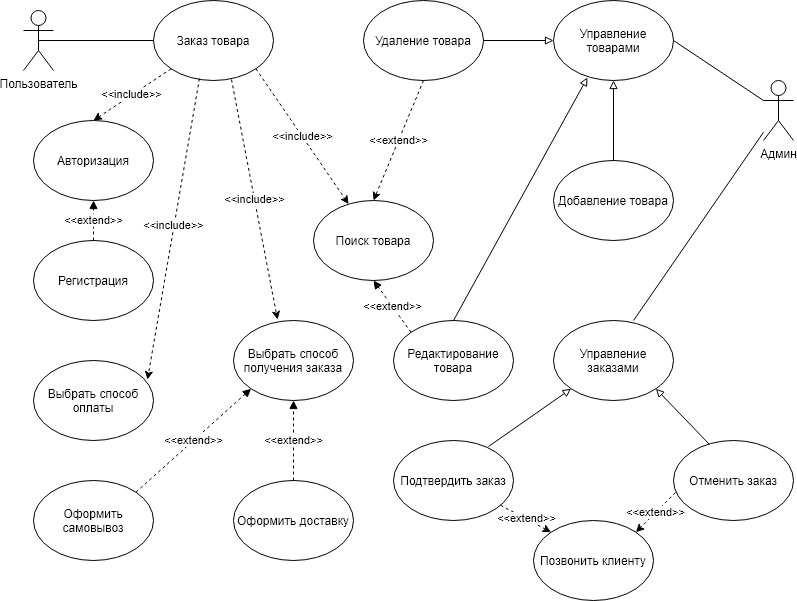

The diagram above was exported from draw.io. Its source (the exported page's mxGraphModel, read from the mxfile embedded in the PNG):
<mxGraphModel dx="1102" dy="666" grid="1" gridSize="10" guides="1" tooltips="1" connect="1" arrows="1" fold="1" page="1" pageScale="1" pageWidth="827" pageHeight="1169" math="0" shadow="0">
  <root>
    <mxCell id="0" />
    <mxCell id="1" parent="0" />
    <mxCell id="V_uzQEhjZ9EKru01QTqD-1" value="Пользователь" style="shape=umlActor;verticalLabelPosition=bottom;verticalAlign=top;html=1;outlineConnect=0;" parent="1" vertex="1">
      <mxGeometry x="30" y="50" width="30" height="60" as="geometry" />
    </mxCell>
    <mxCell id="V_uzQEhjZ9EKru01QTqD-193" value="Заказ товара" style="ellipse;whiteSpace=wrap;html=1;" parent="1" vertex="1">
      <mxGeometry x="160" y="40" width="120" height="80" as="geometry" />
    </mxCell>
    <mxCell id="V_uzQEhjZ9EKru01QTqD-196" value="" style="endArrow=none;html=1;entryX=0;entryY=0.5;entryDx=0;entryDy=0;exitX=0.5;exitY=0.5;exitDx=0;exitDy=0;exitPerimeter=0;" parent="1" source="V_uzQEhjZ9EKru01QTqD-1" target="V_uzQEhjZ9EKru01QTqD-193" edge="1">
      <mxGeometry width="50" height="50" relative="1" as="geometry">
        <mxPoint x="60" y="150" as="sourcePoint" />
        <mxPoint x="540" y="320" as="targetPoint" />
      </mxGeometry>
    </mxCell>
    <mxCell id="V_uzQEhjZ9EKru01QTqD-197" value="Регистрация" style="ellipse;whiteSpace=wrap;html=1;" parent="1" vertex="1">
      <mxGeometry x="40" y="280" width="120" height="80" as="geometry" />
    </mxCell>
    <mxCell id="V_uzQEhjZ9EKru01QTqD-198" value="Поиск товара" style="ellipse;whiteSpace=wrap;html=1;" parent="1" vertex="1">
      <mxGeometry x="320" y="240" width="120" height="80" as="geometry" />
    </mxCell>
    <mxCell id="V_uzQEhjZ9EKru01QTqD-199" value="Выбрать способ оплаты" style="ellipse;whiteSpace=wrap;html=1;" parent="1" vertex="1">
      <mxGeometry x="40" y="400" width="120" height="80" as="geometry" />
    </mxCell>
    <mxCell id="V_uzQEhjZ9EKru01QTqD-200" value="Выбрать способ получения заказа" style="ellipse;whiteSpace=wrap;html=1;" parent="1" vertex="1">
      <mxGeometry x="240" y="360" width="120" height="80" as="geometry" />
    </mxCell>
    <mxCell id="V_uzQEhjZ9EKru01QTqD-201" value="Оформить самовывоз" style="ellipse;whiteSpace=wrap;html=1;" parent="1" vertex="1">
      <mxGeometry x="40" y="520" width="120" height="80" as="geometry" />
    </mxCell>
    <mxCell id="V_uzQEhjZ9EKru01QTqD-202" value="Оформить доставку" style="ellipse;whiteSpace=wrap;html=1;" parent="1" vertex="1">
      <mxGeometry x="240" y="520" width="120" height="80" as="geometry" />
    </mxCell>
    <mxCell id="V_uzQEhjZ9EKru01QTqD-204" value="&amp;lt;&amp;lt;include&amp;gt;&amp;gt;" style="endArrow=classic;html=1;dashed=1;exitX=1;exitY=1;exitDx=0;exitDy=0;" parent="1" source="V_uzQEhjZ9EKru01QTqD-193" target="V_uzQEhjZ9EKru01QTqD-198" edge="1">
      <mxGeometry width="50" height="50" relative="1" as="geometry">
        <mxPoint x="490" y="350" as="sourcePoint" />
        <mxPoint x="540" y="300" as="targetPoint" />
      </mxGeometry>
    </mxCell>
    <mxCell id="V_uzQEhjZ9EKru01QTqD-205" value="&amp;lt;&amp;lt;include&amp;gt;&amp;gt;" style="endArrow=classic;html=1;dashed=1;exitX=0.383;exitY=0.975;exitDx=0;exitDy=0;exitPerimeter=0;entryX=0.95;entryY=0.238;entryDx=0;entryDy=0;entryPerimeter=0;" parent="1" source="V_uzQEhjZ9EKru01QTqD-193" target="V_uzQEhjZ9EKru01QTqD-199" edge="1">
      <mxGeometry x="-0.022" y="-1" width="50" height="50" relative="1" as="geometry">
        <mxPoint x="490" y="350" as="sourcePoint" />
        <mxPoint x="540" y="300" as="targetPoint" />
        <mxPoint as="offset" />
      </mxGeometry>
    </mxCell>
    <mxCell id="V_uzQEhjZ9EKru01QTqD-206" value="&amp;lt;&amp;lt;include&amp;gt;&amp;gt;" style="endArrow=classic;html=1;dashed=1;exitX=0.65;exitY=0.988;exitDx=0;exitDy=0;exitPerimeter=0;entryX=0.367;entryY=-0.012;entryDx=0;entryDy=0;entryPerimeter=0;" parent="1" source="V_uzQEhjZ9EKru01QTqD-193" target="V_uzQEhjZ9EKru01QTqD-200" edge="1">
      <mxGeometry width="50" height="50" relative="1" as="geometry">
        <mxPoint x="490" y="350" as="sourcePoint" />
        <mxPoint x="540" y="300" as="targetPoint" />
      </mxGeometry>
    </mxCell>
    <mxCell id="V_uzQEhjZ9EKru01QTqD-207" value="&amp;lt;&amp;lt;extend&amp;gt;&amp;gt;" style="endArrow=block;html=1;exitX=1;exitY=0;exitDx=0;exitDy=0;entryX=0;entryY=1;entryDx=0;entryDy=0;endFill=1;dashed=1;" parent="1" source="V_uzQEhjZ9EKru01QTqD-201" target="V_uzQEhjZ9EKru01QTqD-200" edge="1">
      <mxGeometry width="50" height="50" relative="1" as="geometry">
        <mxPoint x="490" y="350" as="sourcePoint" />
        <mxPoint x="540" y="300" as="targetPoint" />
      </mxGeometry>
    </mxCell>
    <mxCell id="V_uzQEhjZ9EKru01QTqD-208" value="&amp;lt;&amp;lt;extend&amp;gt;&amp;gt;" style="endArrow=block;html=1;exitX=0.5;exitY=0;exitDx=0;exitDy=0;entryX=0.5;entryY=1;entryDx=0;entryDy=0;endFill=1;dashed=1;" parent="1" source="V_uzQEhjZ9EKru01QTqD-202" target="V_uzQEhjZ9EKru01QTqD-200" edge="1">
      <mxGeometry width="50" height="50" relative="1" as="geometry">
        <mxPoint x="490" y="350" as="sourcePoint" />
        <mxPoint x="540" y="300" as="targetPoint" />
      </mxGeometry>
    </mxCell>
    <mxCell id="V_uzQEhjZ9EKru01QTqD-209" value="Админ" style="shape=umlActor;verticalLabelPosition=bottom;verticalAlign=top;html=1;outlineConnect=0;" parent="1" vertex="1">
      <mxGeometry x="770" y="120" width="30" height="60" as="geometry" />
    </mxCell>
    <mxCell id="V_uzQEhjZ9EKru01QTqD-210" value="Управление товарами" style="ellipse;whiteSpace=wrap;html=1;" parent="1" vertex="1">
      <mxGeometry x="560" y="40" width="120" height="80" as="geometry" />
    </mxCell>
    <mxCell id="V_uzQEhjZ9EKru01QTqD-211" value="Удаление товара" style="ellipse;whiteSpace=wrap;html=1;" parent="1" vertex="1">
      <mxGeometry x="370" y="40" width="120" height="80" as="geometry" />
    </mxCell>
    <mxCell id="V_uzQEhjZ9EKru01QTqD-212" value="Редактирование товара" style="ellipse;whiteSpace=wrap;html=1;" parent="1" vertex="1">
      <mxGeometry x="400" y="360" width="120" height="80" as="geometry" />
    </mxCell>
    <mxCell id="V_uzQEhjZ9EKru01QTqD-213" value="Добавление товара" style="ellipse;whiteSpace=wrap;html=1;" parent="1" vertex="1">
      <mxGeometry x="560" y="200" width="120" height="80" as="geometry" />
    </mxCell>
    <mxCell id="V_uzQEhjZ9EKru01QTqD-216" value="" style="endArrow=none;html=1;exitX=1;exitY=0.5;exitDx=0;exitDy=0;" parent="1" source="V_uzQEhjZ9EKru01QTqD-210" target="V_uzQEhjZ9EKru01QTqD-209" edge="1">
      <mxGeometry width="50" height="50" relative="1" as="geometry">
        <mxPoint x="490" y="330" as="sourcePoint" />
        <mxPoint x="540" y="280" as="targetPoint" />
      </mxGeometry>
    </mxCell>
    <mxCell id="V_uzQEhjZ9EKru01QTqD-217" value="" style="endArrow=block;html=1;entryX=0;entryY=0.5;entryDx=0;entryDy=0;endFill=0;" parent="1" source="V_uzQEhjZ9EKru01QTqD-211" target="V_uzQEhjZ9EKru01QTqD-210" edge="1">
      <mxGeometry width="50" height="50" relative="1" as="geometry">
        <mxPoint x="490" y="330" as="sourcePoint" />
        <mxPoint x="540" y="280" as="targetPoint" />
      </mxGeometry>
    </mxCell>
    <mxCell id="V_uzQEhjZ9EKru01QTqD-218" value="&amp;lt;&amp;lt;extend&amp;gt;&amp;gt;" style="endArrow=classic;html=1;exitX=0.5;exitY=1;exitDx=0;exitDy=0;entryX=0.5;entryY=0;entryDx=0;entryDy=0;dashed=1;" parent="1" source="V_uzQEhjZ9EKru01QTqD-211" target="V_uzQEhjZ9EKru01QTqD-198" edge="1">
      <mxGeometry width="50" height="50" relative="1" as="geometry">
        <mxPoint x="490" y="330" as="sourcePoint" />
        <mxPoint x="540" y="280" as="targetPoint" />
      </mxGeometry>
    </mxCell>
    <mxCell id="V_uzQEhjZ9EKru01QTqD-219" value="" style="endArrow=block;html=1;entryX=0.5;entryY=1;entryDx=0;entryDy=0;exitX=0.5;exitY=0;exitDx=0;exitDy=0;endFill=0;" parent="1" source="V_uzQEhjZ9EKru01QTqD-213" target="V_uzQEhjZ9EKru01QTqD-210" edge="1">
      <mxGeometry width="50" height="50" relative="1" as="geometry">
        <mxPoint x="490" y="330" as="sourcePoint" />
        <mxPoint x="540" y="280" as="targetPoint" />
      </mxGeometry>
    </mxCell>
    <mxCell id="V_uzQEhjZ9EKru01QTqD-220" value="" style="endArrow=block;html=1;entryX=0.283;entryY=0.963;entryDx=0;entryDy=0;entryPerimeter=0;exitX=0.5;exitY=0;exitDx=0;exitDy=0;endFill=0;" parent="1" source="V_uzQEhjZ9EKru01QTqD-212" target="V_uzQEhjZ9EKru01QTqD-210" edge="1">
      <mxGeometry width="50" height="50" relative="1" as="geometry">
        <mxPoint x="490" y="330" as="sourcePoint" />
        <mxPoint x="540" y="280" as="targetPoint" />
      </mxGeometry>
    </mxCell>
    <mxCell id="V_uzQEhjZ9EKru01QTqD-221" value="&amp;lt;&amp;lt;extend&amp;gt;&amp;gt;" style="endArrow=block;html=1;exitX=0;exitY=0;exitDx=0;exitDy=0;entryX=0.5;entryY=1;entryDx=0;entryDy=0;dashed=1;endFill=1;" parent="1" source="V_uzQEhjZ9EKru01QTqD-212" target="V_uzQEhjZ9EKru01QTqD-198" edge="1">
      <mxGeometry width="50" height="50" relative="1" as="geometry">
        <mxPoint x="490" y="330" as="sourcePoint" />
        <mxPoint x="540" y="280" as="targetPoint" />
      </mxGeometry>
    </mxCell>
    <mxCell id="V_uzQEhjZ9EKru01QTqD-222" value="Управление заказами" style="ellipse;whiteSpace=wrap;html=1;" parent="1" vertex="1">
      <mxGeometry x="560" y="360" width="120" height="80" as="geometry" />
    </mxCell>
    <mxCell id="V_uzQEhjZ9EKru01QTqD-223" value="Подтвердить заказ" style="ellipse;whiteSpace=wrap;html=1;" parent="1" vertex="1">
      <mxGeometry x="400" y="480" width="120" height="80" as="geometry" />
    </mxCell>
    <mxCell id="V_uzQEhjZ9EKru01QTqD-224" value="Отменить заказ" style="ellipse;whiteSpace=wrap;html=1;" parent="1" vertex="1">
      <mxGeometry x="680" y="480" width="120" height="80" as="geometry" />
    </mxCell>
    <mxCell id="V_uzQEhjZ9EKru01QTqD-225" value="Позвонить клиенту" style="ellipse;whiteSpace=wrap;html=1;" parent="1" vertex="1">
      <mxGeometry x="540" y="560" width="120" height="80" as="geometry" />
    </mxCell>
    <mxCell id="V_uzQEhjZ9EKru01QTqD-226" value="" style="endArrow=none;html=1;exitX=0.667;exitY=0;exitDx=0;exitDy=0;exitPerimeter=0;" parent="1" source="V_uzQEhjZ9EKru01QTqD-222" target="V_uzQEhjZ9EKru01QTqD-209" edge="1">
      <mxGeometry width="50" height="50" relative="1" as="geometry">
        <mxPoint x="490" y="320" as="sourcePoint" />
        <mxPoint x="540" y="270" as="targetPoint" />
      </mxGeometry>
    </mxCell>
    <mxCell id="V_uzQEhjZ9EKru01QTqD-227" value="" style="endArrow=block;html=1;exitX=0.792;exitY=0.075;exitDx=0;exitDy=0;exitPerimeter=0;entryX=0;entryY=1;entryDx=0;entryDy=0;endFill=0;" parent="1" source="V_uzQEhjZ9EKru01QTqD-223" target="V_uzQEhjZ9EKru01QTqD-222" edge="1">
      <mxGeometry width="50" height="50" relative="1" as="geometry">
        <mxPoint x="490" y="320" as="sourcePoint" />
        <mxPoint x="540" y="270" as="targetPoint" />
      </mxGeometry>
    </mxCell>
    <mxCell id="V_uzQEhjZ9EKru01QTqD-228" value="" style="endArrow=block;html=1;exitX=0.3;exitY=0.05;exitDx=0;exitDy=0;exitPerimeter=0;entryX=1;entryY=1;entryDx=0;entryDy=0;endFill=0;" parent="1" source="V_uzQEhjZ9EKru01QTqD-224" target="V_uzQEhjZ9EKru01QTqD-222" edge="1">
      <mxGeometry width="50" height="50" relative="1" as="geometry">
        <mxPoint x="490" y="320" as="sourcePoint" />
        <mxPoint x="540" y="270" as="targetPoint" />
      </mxGeometry>
    </mxCell>
    <mxCell id="V_uzQEhjZ9EKru01QTqD-229" value="&amp;lt;&amp;lt;extend&amp;gt;&amp;gt;" style="endArrow=classic;html=1;entryX=0;entryY=0;entryDx=0;entryDy=0;dashed=1;" parent="1" source="V_uzQEhjZ9EKru01QTqD-223" target="V_uzQEhjZ9EKru01QTqD-225" edge="1">
      <mxGeometry width="50" height="50" relative="1" as="geometry">
        <mxPoint x="490" y="320" as="sourcePoint" />
        <mxPoint x="540" y="270" as="targetPoint" />
      </mxGeometry>
    </mxCell>
    <mxCell id="V_uzQEhjZ9EKru01QTqD-230" value="&amp;lt;&amp;lt;extend&amp;gt;&amp;gt;" style="endArrow=classic;html=1;dashed=1;entryX=1;entryY=0;entryDx=0;entryDy=0;exitX=0.017;exitY=0.65;exitDx=0;exitDy=0;exitPerimeter=0;" parent="1" source="V_uzQEhjZ9EKru01QTqD-224" target="V_uzQEhjZ9EKru01QTqD-225" edge="1">
      <mxGeometry width="50" height="50" relative="1" as="geometry">
        <mxPoint x="490" y="320" as="sourcePoint" />
        <mxPoint x="540" y="270" as="targetPoint" />
      </mxGeometry>
    </mxCell>
    <mxCell id="V_uzQEhjZ9EKru01QTqD-231" value="Авторизация" style="ellipse;whiteSpace=wrap;html=1;" parent="1" vertex="1">
      <mxGeometry x="40" y="160" width="120" height="80" as="geometry" />
    </mxCell>
    <mxCell id="V_uzQEhjZ9EKru01QTqD-233" value="&amp;lt;&amp;lt;include&amp;gt;&amp;gt;" style="endArrow=classic;html=1;dashed=1;entryX=0.5;entryY=0;entryDx=0;entryDy=0;exitX=0;exitY=1;exitDx=0;exitDy=0;" parent="1" source="V_uzQEhjZ9EKru01QTqD-193" target="V_uzQEhjZ9EKru01QTqD-231" edge="1">
      <mxGeometry width="50" height="50" relative="1" as="geometry">
        <mxPoint x="490" y="320" as="sourcePoint" />
        <mxPoint x="540" y="270" as="targetPoint" />
      </mxGeometry>
    </mxCell>
    <mxCell id="V_uzQEhjZ9EKru01QTqD-234" value="&amp;lt;&amp;lt;extend&amp;gt;&amp;gt;" style="endArrow=block;html=1;exitX=0.5;exitY=0;exitDx=0;exitDy=0;entryX=0.5;entryY=1;entryDx=0;entryDy=0;endFill=1;dashed=1;" parent="1" source="V_uzQEhjZ9EKru01QTqD-197" target="V_uzQEhjZ9EKru01QTqD-231" edge="1">
      <mxGeometry width="50" height="50" relative="1" as="geometry">
        <mxPoint x="490" y="320" as="sourcePoint" />
        <mxPoint x="540" y="270" as="targetPoint" />
      </mxGeometry>
    </mxCell>
  </root>
</mxGraphModel>